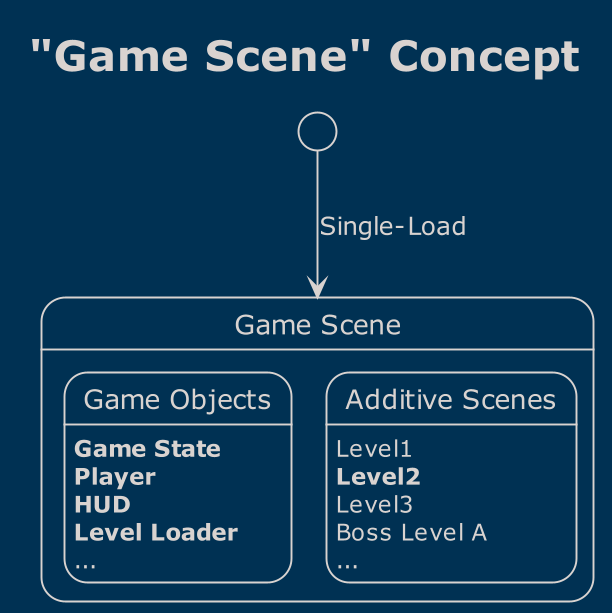

The diagram above was rendered by PlantUML. Its source (embedded in the PNG):
@startuml
'https://plantuml.com/state-diagram

!theme blueprint
hide empty description
title "Game Scene" Concept
scale 612 width

state "Game Scene" as game {
    state "Game Objects" as objects {
    }
    state "Additive Scenes" as additive {
    }
}

[*] --> game : Single-Load
objects : **Game State**
objects : **Player**
objects : **HUD**
objects : **Level Loader**
objects : ...
additive : Level1
additive : **Level2**
additive : Level3
additive : Boss Level A
additive : ...

@enduml